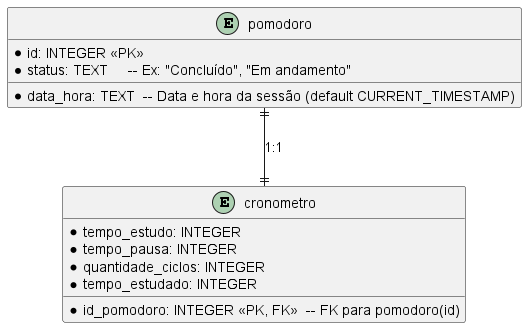

The diagram above was rendered by PlantUML. Its source (embedded in the PNG):
@startuml "Modelo Lógico de Dados - Sistema Pomodoro"
entity pomodoro {
  * id: INTEGER <<PK>>
  * data_hora: TEXT  -- Data e hora da sessão (default CURRENT_TIMESTAMP)
  * status: TEXT     -- Ex: "Concluído", "Em andamento"
}

entity cronometro {
  * id_pomodoro: INTEGER <<PK, FK>>  -- FK para pomodoro(id)
  * tempo_estudo: INTEGER
  * tempo_pausa: INTEGER
  * quantidade_ciclos: INTEGER
  * tempo_estudado: INTEGER
}

pomodoro ||--|| cronometro : "1:1"
@enduml